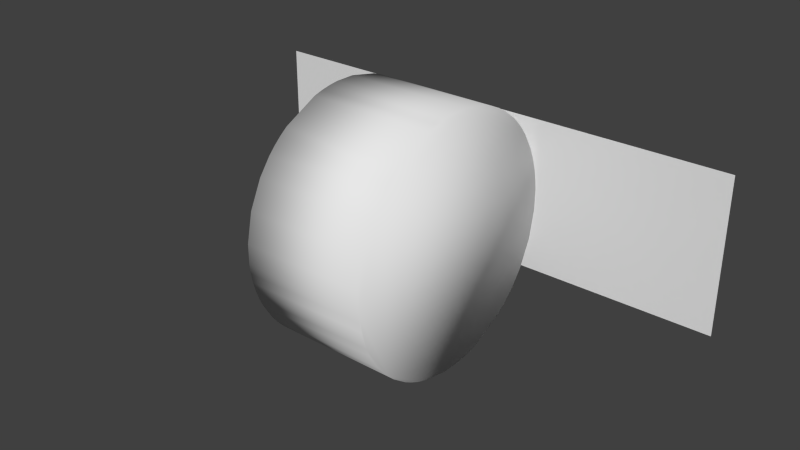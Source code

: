 # Source: odometer_digit.blend  (saved by Blender 2.71.0; exported with 4.5.12 LTS)
import bpy
from mathutils import Matrix  # noqa: F401  (used for matrix-valued properties, if any)

bpy.ops.wm.read_factory_settings(use_empty=True)
scene = bpy.context.scene
scene.name = 'Scene'

# ---- collections
col_collection_1 = bpy.data.collections.new('Collection 1'); scene.collection.children.link(col_collection_1)

# ---- materials (node trees are filled in below, after node groups)
mat_material_001 = bpy.data.materials.new('Material.001')
mat_material_001.alpha_threshold = 0.0
mat_material_001.use_transparent_shadow = False
mat_material_001.roughness = 0.5
mat_material_001.specular_intensity = 0.6429
mat_material_001.line_color = (0.0, 0.0, 0.0, 1.0)

# ---- material node trees

# ---- world
world_world = bpy.data.worlds.new('World'); scene.world = world_world
world_world.color = (0.05088, 0.05088, 0.05088)
world_world.use_sun_shadow = False
world_world.sun_shadow_jitter_overblur = 0.0
world_world.cycles.sampling_method = 'MANUAL'
world_world.cycles.sample_map_resolution = 256

# ---- meshes
me_plane = bpy.data.meshes.new('Plane')
me_plane.from_pydata([(-1.0, -1.0, 0.0), (1.0, -1.0, 0.0), (-1.0, 1.0, 0.0), (1.0, 1.0, 0.0)], [], [(0, 2, 3, 1)])
_uv = me_plane.uv_layers.new(name='UVMap')
_uv.uv.foreach_set('vector', [0.3594, 0.7676, 0.3594, 1.0, 1.0, 1.0, 1.0, 0.7676])
me_plane.use_remesh_preserve_volume = False
me_plane.use_remesh_preserve_attributes = False
me_plane.use_mirror_vertex_groups = False
me_plane.update()
me_cylinder_002 = bpy.data.meshes.new('Cylinder.002')
me_cylinder_002.from_pydata([(-0.25, -0.4872, -0.1125), (0.25, -0.4872, -0.1125), (-0.25, -0.4945, -0.0739), (0.25, -0.4945, -0.0739), (-0.25, -0.4988, -0.03488), (0.25, -0.4988, -0.03488), (-0.25, -0.5, 0.004363), (0.25, -0.5, 0.004364), (-0.25, -0.4981, 0.04358), (0.25, -0.4981, 0.04358), (-0.25, -0.4931, 0.08252), (0.25, -0.4931, 0.08252), (-0.25, -0.4851, 0.121), (0.25, -0.4851, 0.121), (-0.25, -0.4742, 0.1587), (0.25, -0.4742, 0.1587), (-0.25, -0.4603, 0.1954), (0.25, -0.4603, 0.1954), (-0.25, -0.4435, 0.2309), (0.25, -0.4435, 0.2309), (-0.25, -0.424, 0.265), (0.25, -0.424, 0.265), (-0.25, -0.4019, 0.2974), (0.25, -0.4019, 0.2974), (-0.25, -0.3774, 0.328), (0.25, -0.3774, 0.328), (-0.25, -0.3505, 0.3566), (0.25, -0.3505, 0.3566), (-0.25, -0.3214, 0.383), (0.25, -0.3214, 0.383), (-0.25, -0.2904, 0.4071), (0.25, -0.2904, 0.4071), (-0.25, -0.2575, 0.4286), (0.25, -0.2575, 0.4286), (-0.25, -0.2231, 0.4475), (0.25, -0.2231, 0.4475), (-0.25, -0.1873, 0.4636), (0.25, -0.1873, 0.4636), (-0.25, -0.1504, 0.4769), (0.25, -0.1504, 0.4769), (-0.25, -0.1125, 0.4872), (0.25, -0.1125, 0.4872), (-0.25, -0.0739, 0.4945), (0.25, -0.0739, 0.4945), (-0.25, -0.03488, 0.4988), (0.25, -0.03488, 0.4988), (-0.25, 0.004364, 0.5), (0.25, 0.004364, 0.5), (-0.25, 0.04358, 0.4981), (0.25, 0.04358, 0.4981), (-0.25, 0.08252, 0.4931), (0.25, 0.08252, 0.4931), (-0.25, 0.121, 0.4851), (0.25, 0.121, 0.4851), (-0.25, 0.1587, 0.4742), (0.25, 0.1587, 0.4742), (-0.25, 0.1954, 0.4603), (0.25, 0.1954, 0.4603), (-0.25, 0.2309, 0.4435), (0.25, 0.2309, 0.4435), (-0.25, 0.265, 0.424), (0.25, 0.265, 0.424), (-0.25, 0.2974, 0.4019), (0.25, 0.2974, 0.4019), (-0.25, 0.328, 0.3774), (0.25, 0.328, 0.3774), (-0.25, 0.3566, 0.3505), (0.25, 0.3566, 0.3505), (-0.25, 0.383, 0.3214), (0.25, 0.383, 0.3214), (-0.25, 0.4071, 0.2904), (0.25, 0.4071, 0.2904), (-0.25, 0.4286, 0.2575), (0.25, 0.4286, 0.2575), (-0.25, 0.4475, 0.2231), (0.25, 0.4475, 0.2231), (-0.25, 0.4636, 0.1873), (0.25, 0.4636, 0.1873), (-0.25, 0.4769, 0.1504), (0.25, 0.4769, 0.1504), (-0.25, 0.4872, 0.1125), (0.25, 0.4872, 0.1125), (-0.25, 0.4945, 0.0739), (0.25, 0.4945, 0.0739), (-0.25, 0.4988, 0.03488), (0.25, 0.4988, 0.03488), (-0.25, 0.5, -0.004364), (0.25, 0.5, -0.004364), (-0.25, 0.4981, -0.04358), (0.25, 0.4981, -0.04358), (-0.25, 0.4931, -0.08252), (0.25, 0.4931, -0.08252), (-0.25, 0.4851, -0.121), (0.25, 0.4851, -0.121), (-0.25, 0.4742, -0.1587), (0.25, 0.4742, -0.1587), (-0.25, 0.4603, -0.1954), (0.25, 0.4603, -0.1954), (-0.25, 0.4435, -0.2309), (0.25, 0.4435, -0.2309), (-0.25, 0.424, -0.265), (0.25, 0.424, -0.265), (-0.25, 0.4019, -0.2974), (0.25, 0.4019, -0.2974), (-0.25, 0.3774, -0.328), (0.25, 0.3774, -0.328), (-0.25, 0.3505, -0.3566), (0.25, 0.3505, -0.3566), (-0.25, 0.3214, -0.383), (0.25, 0.3214, -0.383), (-0.25, 0.2904, -0.4071), (0.25, 0.2904, -0.4071), (-0.25, 0.2575, -0.4286), (0.25, 0.2575, -0.4286), (-0.25, 0.2231, -0.4475), (0.25, 0.2231, -0.4475), (-0.25, 0.1873, -0.4636), (0.25, 0.1873, -0.4636), (-0.25, 0.1504, -0.4769), (0.25, 0.1504, -0.4769), (-0.25, 0.1125, -0.4872), (0.25, 0.1125, -0.4872), (-0.25, 0.0739, -0.4945), (0.25, 0.0739, -0.4945), (-0.25, 0.03488, -0.4988), (0.25, 0.03488, -0.4988), (-0.25, -0.004364, -0.5), (0.25, -0.004364, -0.5), (-0.25, -0.04358, -0.4981), (0.25, -0.04358, -0.4981), (-0.25, -0.08252, -0.4931), (0.25, -0.08252, -0.4931), (-0.25, -0.121, -0.4851), (0.25, -0.121, -0.4851), (-0.25, -0.1587, -0.4742), (0.25, -0.1587, -0.4742), (-0.25, -0.1954, -0.4603), (0.25, -0.1954, -0.4603), (-0.25, -0.2309, -0.4435), (0.25, -0.2309, -0.4435), (-0.25, -0.265, -0.424), (0.25, -0.265, -0.424), (-0.25, -0.2974, -0.4019), (0.25, -0.2974, -0.4019), (-0.25, -0.328, -0.3774), (0.25, -0.328, -0.3774), (-0.25, -0.3566, -0.3505), (0.25, -0.3566, -0.3505), (-0.25, -0.383, -0.3214), (0.25, -0.383, -0.3214), (-0.25, -0.4071, -0.2904), (0.25, -0.4071, -0.2904), (-0.25, -0.4286, -0.2575), (0.25, -0.4286, -0.2575), (-0.25, -0.4475, -0.2231), (0.25, -0.4475, -0.2231), (-0.25, -0.4636, -0.1873), (0.25, -0.4636, -0.1873), (-0.25, -0.4769, -0.1504), (0.25, -0.4769, -0.1504)], [], [(0, 1, 3, 2), (2, 3, 5, 4), (4, 5, 7, 6), (6, 7, 9, 8), (8, 9, 11, 10), (10, 11, 13, 12), (12, 13, 15, 14), (14, 15, 17, 16), (16, 17, 19, 18), (18, 19, 21, 20), (20, 21, 23, 22), (22, 23, 25, 24), (24, 25, 27, 26), (26, 27, 29, 28), (28, 29, 31, 30), (30, 31, 33, 32), (32, 33, 35, 34), (34, 35, 37, 36), (36, 37, 39, 38), (38, 39, 41, 40), (40, 41, 43, 42), (42, 43, 45, 44), (44, 45, 47, 46), (46, 47, 49, 48), (48, 49, 51, 50), (50, 51, 53, 52), (52, 53, 55, 54), (54, 55, 57, 56), (56, 57, 59, 58), (58, 59, 61, 60), (60, 61, 63, 62), (62, 63, 65, 64), (64, 65, 67, 66), (66, 67, 69, 68), (68, 69, 71, 70), (70, 71, 73, 72), (72, 73, 75, 74), (74, 75, 77, 76), (76, 77, 79, 78), (78, 79, 81, 80), (80, 81, 83, 82), (82, 83, 85, 84), (84, 85, 87, 86), (86, 87, 89, 88), (88, 89, 91, 90), (90, 91, 93, 92), (92, 93, 95, 94), (94, 95, 97, 96), (96, 97, 99, 98), (98, 99, 101, 100), (100, 101, 103, 102), (102, 103, 105, 104), (104, 105, 107, 106), (106, 107, 109, 108), (108, 109, 111, 110), (110, 111, 113, 112), (112, 113, 115, 114), (114, 115, 117, 116), (116, 117, 119, 118), (118, 119, 121, 120), (120, 121, 123, 122), (122, 123, 125, 124), (124, 125, 127, 126), (126, 127, 129, 128), (128, 129, 131, 130), (130, 131, 133, 132), (132, 133, 135, 134), (134, 135, 137, 136), (136, 137, 139, 138), (138, 139, 141, 140), (140, 141, 143, 142), (142, 143, 145, 144), (144, 145, 147, 146), (146, 147, 149, 148), (148, 149, 151, 150), (150, 151, 153, 152), (152, 153, 155, 154), (154, 155, 157, 156), (3, 1, 159, 157, 155, 153, 151, 149, 147, 145, 143, 141, 139, 137, 135, 133, 131, 129, 127, 125, 123, 121, 119, 117, 115, 113, 111, 109, 107, 105, 103, 101, 99, 97, 95, 93, 91, 89, 87, 85, 83, 81, 79, 77, 75, 73, 71, 69, 67, 65, 63, 61, 59, 57, 55, 53, 51, 49, 47, 45, 43, 41, 39, 37, 35, 33, 31, 29, 27, 25, 23, 21, 19, 17, 15, 13, 11, 9, 7, 5), (158, 159, 1, 0), (156, 157, 159, 158), (0, 2, 4, 6, 8, 10, 12, 14, 16, 18, 20, 22, 24, 26, 28, 30, 32, 34, 36, 38, 40, 42, 44, 46, 48, 50, 52, 54, 56, 58, 60, 62, 64, 66, 68, 70, 72, 74, 76, 78, 80, 82, 84, 86, 88, 90, 92, 94, 96, 98, 100, 102, 104, 106, 108, 110, 112, 114, 116, 118, 120, 122, 124, 126, 128, 130, 132, 134, 136, 138, 140, 142, 144, 146, 148, 150, 152, 154, 156, 158)])
me_cylinder_002.polygons.foreach_set('use_smooth', [True] * 82)
_uv = me_cylinder_002.uv_layers.new(name='UVMap')
_uv.uv.foreach_set('vector', [0.165, 0.5244, 0.005859, 0.5234, 0.005859, 0.5107, 0.165, 0.5117, 0.165, 0.5117, 0.005859, 0.5107, 0.005859, 0.5, 0.165, 0.501, 0.165, 0.501, 0.005859, 0.5, 0.005859, 0.4883, 0.165, 0.4893, 0.165, 0.4893, 0.005859, 0.4883, 0.005859, 0.4766, 0.165, 0.4766, 0.165, 0.4766, 0.005859, 0.4766, 0.005859, 0.4639, 0.165, 0.4648, 0.165, 0.4648, 0.005859, 0.4639, 0.005859, 0.4531, 0.165, 0.4541, 0.165, 0.4541, 0.005859, 0.4531, 0.005859, 0.4404, 0.165, 0.4414, 0.165, 0.4414, 0.005859, 0.4404, 0.005859, 0.4287, 0.165, 0.4297, 0.165, 0.4297, 0.005859, 0.4287, 0.005859, 0.416, 0.165, 0.417, 0.165, 0.417, 0.005859, 0.416, 0.005859, 0.4062, 0.165, 0.4062, 0.165, 0.4062, 0.005859, 0.4062, 0.005859, 0.3936, 0.165, 0.3936, 0.165, 0.3936, 0.005859, 0.3936, 0.005859, 0.3809, 0.165, 0.3809, 0.165, 0.3809, 0.005859, 0.3809, 0.005859, 0.3701, 0.165, 0.3701, 0.165, 0.3701, 0.005859, 0.3701, 0.005859, 0.3594, 0.165, 0.3594, 0.165, 0.3594, 0.005859, 0.3594, 0.005859, 0.3467, 0.165, 0.3467, 0.165, 0.3467, 0.005859, 0.3467, 0.005859, 0.334, 0.165, 0.334, 0.165, 0.334, 0.005859, 0.334, 0.005859, 0.3213, 0.165, 0.3213, 0.165, 0.3213, 0.005859, 0.3213, 0.005859, 0.3115, 0.165, 0.3115, 0.165, 0.3115, 0.005859, 0.3115, 0.005859, 0.2988, 0.165, 0.2988, 0.165, 0.2988, 0.005859, 0.2988, 0.005859, 0.2861, 0.165, 0.2861, 0.165, 0.2861, 0.005859, 0.2861, 0.005859, 0.2744, 0.165, 0.2744, 0.165, 0.2744, 0.005859, 0.2744, 0.005859, 0.2637, 0.165, 0.2637, 0.165, 0.2637, 0.005859, 0.2637, 0.005859, 0.252, 0.165, 0.252, 0.165, 0.252, 0.005859, 0.252, 0.005859, 0.2393, 0.165, 0.2393, 0.165, 0.2393, 0.005859, 0.2393, 0.005859, 0.2266, 0.165, 0.2266, 0.165, 0.2266, 0.005859, 0.2266, 0.005859, 0.2158, 0.165, 0.2158, 0.165, 0.2158, 0.005859, 0.2158, 0.005859, 0.2031, 0.165, 0.2031, 0.165, 0.2031, 0.005859, 0.2031, 0.005859, 0.1914, 0.165, 0.1914, 0.165, 0.1914, 0.005859, 0.1914, 0.005859, 0.1797, 0.165, 0.1797, 0.165, 0.1797, 0.005859, 0.1797, 0.005859, 0.1689, 0.165, 0.1689, 0.165, 0.1689, 0.005859, 0.1689, 0.005859, 0.1562, 0.165, 0.1562, 0.165, 0.1562, 0.005859, 0.1562, 0.005859, 0.1436, 0.165, 0.1436, 0.165, 0.1436, 0.005859, 0.1436, 0.005859, 0.1318, 0.165, 0.1318, 0.165, 0.1318, 0.005859, 0.1318, 0.005859, 0.1211, 0.165, 0.1211, 0.165, 0.1211, 0.005859, 0.1211, 0.005859, 0.1084, 0.165, 0.1084, 0.165, 0.1084, 0.005859, 0.1084, 0.005859, 0.0957, 0.165, 0.0957, 0.165, 0.0957, 0.005859, 0.0957, 0.005859, 0.08398, 0.165, 0.08398, 0.165, 0.08398, 0.005859, 0.08398, 0.005859, 0.07422, 0.165, 0.07422, 0.165, 0.07422, 0.005859, 0.07422, 0.005859, 0.06152, 0.165, 0.06152, 0.165, 0.06152, 0.005859, 0.06152, 0.005859, 0.04883, 0.165, 0.04883, 0.1641, 1.0, 0.004883, 1.0, 0.004883, 0.9873, 0.1641, 0.9873, 0.1641, 0.9873, 0.004883, 0.9873, 0.004883, 0.9746, 0.1641, 0.9746, 0.1641, 0.9746, 0.004883, 0.9746, 0.004883, 0.9648, 0.1641, 0.9648, 0.1641, 0.9648, 0.004883, 0.9648, 0.004883, 0.9531, 0.1641, 0.9531, 0.1641, 0.9531, 0.004883, 0.9531, 0.004883, 0.9404, 0.165, 0.9404, 0.165, 0.9404, 0.004883, 0.9404, 0.004883, 0.9277, 0.165, 0.9277, 0.165, 0.9277, 0.004883, 0.9277, 0.004883, 0.917, 0.165, 0.917, 0.165, 0.917, 0.004883, 0.917, 0.004883, 0.9053, 0.165, 0.9053, 0.165, 0.9053, 0.004883, 0.9053, 0.004883, 0.8926, 0.165, 0.8926, 0.165, 0.8926, 0.004883, 0.8926, 0.004883, 0.8799, 0.165, 0.8799, 0.165, 0.8799, 0.004883, 0.8799, 0.004883, 0.8691, 0.165, 0.8691, 0.165, 0.8691, 0.004883, 0.8691, 0.004883, 0.8574, 0.165, 0.8574, 0.165, 0.8574, 0.004883, 0.8574, 0.004883, 0.8457, 0.165, 0.8457, 0.165, 0.8457, 0.004883, 0.8457, 0.004883, 0.833, 0.165, 0.833, 0.165, 0.833, 0.004883, 0.833, 0.004883, 0.8223, 0.165, 0.8223, 0.165, 0.8223, 0.004883, 0.8223, 0.004883, 0.8096, 0.165, 0.8096, 0.165, 0.8096, 0.004883, 0.8096, 0.004883, 0.7969, 0.165, 0.7969, 0.165, 0.7969, 0.004883, 0.7969, 0.004883, 0.7852, 0.165, 0.7852, 0.165, 0.7852, 0.004883, 0.7852, 0.004883, 0.7744, 0.165, 0.7744, 0.165, 0.7744, 0.004883, 0.7744, 0.004883, 0.7627, 0.165, 0.7627, 0.165, 0.7627, 0.004883, 0.7627, 0.005859, 0.75, 0.165, 0.75, 0.165, 0.75, 0.005859, 0.75, 0.005859, 0.7383, 0.165, 0.7383, 0.165, 0.7383, 0.005859, 0.7383, 0.005859, 0.7275, 0.165, 0.7275, 0.165, 0.7275, 0.005859, 0.7275, 0.005859, 0.7148, 0.165, 0.7148, 0.165, 0.7148, 0.005859, 0.7148, 0.005859, 0.7021, 0.165, 0.7021, 0.165, 0.7021, 0.005859, 0.7021, 0.005859, 0.6904, 0.165, 0.6904, 0.165, 0.6904, 0.005859, 0.6904, 0.005859, 0.6787, 0.165, 0.6787, 0.165, 0.6787, 0.005859, 0.6787, 0.005859, 0.668, 0.165, 0.668, 0.165, 0.668, 0.005859, 0.668, 0.005859, 0.6553, 0.165, 0.6553, 0.165, 0.6553, 0.005859, 0.6553, 0.005859, 0.6436, 0.165, 0.6436, 0.165, 0.6436, 0.005859, 0.6436, 0.005859, 0.6318, 0.165, 0.6318, 0.165, 0.6318, 0.005859, 0.6318, 0.005859, 0.6191, 0.165, 0.6191, 0.165, 0.6191, 0.005859, 0.6191, 0.005859, 0.6074, 0.165, 0.6074, 0.165, 0.6074, 0.005859, 0.6074, 0.005859, 0.5957, 0.165, 0.5957, 0.165, 0.5957, 0.005859, 0.5957, 0.005859, 0.584, 0.165, 0.584, 0.165, 0.584, 0.005859, 0.584, 0.005859, 0.5723, 0.165, 0.5723, 0.165, 0.5723, 0.005859, 0.5723, 0.005859, 0.5586, 0.165, 0.5596, 0.165, 0.5596, 0.005859, 0.5586, 0.005859, 0.5488, 0.165, 0.5488, 0.0, 0.0, 0.0, 0.0, 0.0, 0.0, 0.0, 0.0, 0.0, 0.0, 0.0, 0.0, 0.0, 0.0, 0.0, 0.0, 0.0, 0.0, 0.0, 0.0, 0.0, 0.0, 0.0, 0.0, 0.0, 0.0, 0.0, 0.0, 0.0, 0.0, 0.0, 0.0, 0.0, 0.0, 0.0, 0.0, 0.0, 0.0, 0.0, 0.0, 0.0, 0.0, 0.0, 0.0, 0.0, 0.0, 0.0, 0.0, 0.0, 0.0, 0.0, 0.0, 0.0, 0.0, 0.0, 0.0, 0.0, 0.0, 0.0, 0.0, 0.0, 0.0, 0.0, 0.0, 0.0, 0.0, 0.0, 0.0, 0.0, 0.0, 0.0, 0.0, 0.0, 0.0, 0.0, 0.0, 0.0, 0.0, 0.0, 0.0, 0.0, 0.0, 0.0, 0.0, 0.0, 0.0, 0.0, 0.0, 0.0, 0.0, 0.0, 0.0, 0.0, 0.0, 0.0, 0.0, 0.0, 0.0, 0.0, 0.0, 0.0, 0.0, 0.0, 0.0, 0.0, 0.0, 0.0, 0.0, 0.0, 0.0, 0.0, 0.0, 0.0, 0.0, 0.0, 0.0, 0.0, 0.0, 0.0, 0.0, 0.0, 0.0, 0.0, 0.0, 0.0, 0.0, 0.0, 0.0, 0.0, 0.0, 0.0, 0.0, 0.0, 0.0, 0.0, 0.0, 0.0, 0.0, 0.0, 0.0, 0.0, 0.0, 0.0, 0.0, 0.0, 0.0, 0.0, 0.0, 0.0, 0.0, 0.0, 0.0, 0.0, 0.0, 0.0, 0.0, 0.0, 0.0, 0.0, 0.0, 0.165, 0.5371, 0.005859, 0.5361, 0.005859, 0.5234, 0.165, 0.5244, 0.165, 0.5488, 0.005859, 0.5488, 0.005859, 0.5361, 0.165, 0.5371, 0.0, 0.0, 0.0, 0.0, 0.0, 0.0, 0.0, 0.0, 0.0, 0.0, 0.0, 0.0, 0.0, 0.0, 0.0, 0.0, 0.0, 0.0, 0.0, 0.0, 0.0, 0.0, 0.0, 0.0, 0.0, 0.0, 0.0, 0.0, 0.0, 0.0, 0.0, 0.0, 0.0, 0.0, 0.0, 0.0, 0.0, 0.0, 0.0, 0.0, 0.0, 0.0, 0.0, 0.0, 0.0, 0.0, 0.0, 0.0, 0.0, 0.0, 0.0, 0.0, 0.0, 0.0, 0.0, 0.0, 0.0, 0.0, 0.0, 0.0, 0.0, 0.0, 0.0, 0.0, 0.0, 0.0, 0.0, 0.0, 0.0, 0.0, 0.0, 0.0, 0.0, 0.0, 0.0, 0.0, 0.0, 0.0, 0.0, 0.0, 0.0, 0.0, 0.0, 0.0, 0.0, 0.0, 0.0, 0.0, 0.0, 0.0, 0.0, 0.0, 0.0, 0.0, 0.0, 0.0, 0.0, 0.0, 0.0, 0.0, 0.0, 0.0, 0.0, 0.0, 0.0, 0.0, 0.0, 0.0, 0.0, 0.0, 0.0, 0.0, 0.0, 0.0, 0.0, 0.0, 0.0, 0.0, 0.0, 0.0, 0.0, 0.0, 0.0, 0.0, 0.0, 0.0, 0.0, 0.0, 0.0, 0.0, 0.0, 0.0, 0.0, 0.0, 0.0, 0.0, 0.0, 0.0, 0.0, 0.0, 0.0, 0.0, 0.0, 0.0, 0.0, 0.0, 0.0, 0.0, 0.0, 0.0, 0.0, 0.0, 0.0, 0.0, 0.0, 0.0, 0.0, 0.0, 0.0, 0.0])
me_cylinder_002.materials.append(mat_material_001)
me_cylinder_002.use_remesh_preserve_volume = False
me_cylinder_002.use_remesh_preserve_attributes = False
me_cylinder_002.use_mirror_vertex_groups = False
me_cylinder_002.update()

# ---- objects
ob_plate = bpy.data.objects.new('Plate', me_plane)
ob_numberdisc = bpy.data.objects.new('NumberDisc', me_cylinder_002)

# ---- transforms, parenting, visibility, modifiers, constraints
ob_plate.location = (0.0, 0.5119, 0.0)
ob_plate.rotation_euler = (1.571, -0.0, 0.0)
ob_plate.scale = (1.0, 0.311, 1.0)
ob_plate.lineart.crease_threshold = 0.0
ob_numberdisc.location = (0.0, 0.0, 0.0)
ob_numberdisc.lineart.crease_threshold = 0.0
_m = ob_numberdisc.modifiers.new('Decimate', 'DECIMATE')
_m.decimate_type = 'DISSOLVE'
_m.ratio = 0.3257
_m.angle_limit = 0.192
_m.delimit = {'SEAM'}

# ---- collection membership
col_collection_1.objects.link(ob_plate)
col_collection_1.objects.link(ob_numberdisc)

# ---- scene / render settings (as saved in the file)
scene.frame_start = 1; scene.frame_end = 250; scene.frame_set(1)
scene.render.engine = 'BLENDER_EEVEE_NEXT'
scene.render.image_settings.compression = 90
scene.render.resolution_percentage = 50
scene.render.dither_intensity = 0.0
scene.cycles.use_denoising = False
scene.cycles.samples = 10
scene.cycles.sampling_pattern = 'TABULATED_SOBOL'
scene.cycles.light_sampling_threshold = 0.0
scene.cycles.use_adaptive_sampling = False
scene.cycles.use_light_tree = False
scene.cycles.blur_glossy = 0.0
scene.cycles.volume_bounces = 1
scene.cycles.pixel_filter_type = 'GAUSSIAN'
scene.cycles.sample_clamp_indirect = 0.0
scene.view_settings.view_transform = 'Standard'
bpy.context.view_layer.update()

# ---- added for rendering (the .blend has no active camera and no usable light): camera, sun
cam_auto = bpy.data.cameras.new('AutoCamera')
cam_auto.lens = 50.0
cam_auto.sensor_width = 36.0
cam_auto.clip_end = 1000.0
ob_auto_camera = bpy.data.objects.new('AutoCamera', cam_auto)
scene.collection.objects.link(ob_auto_camera)
ob_auto_camera.location = (2.27083, -2.71903, 1.81666)
ob_auto_camera.rotation_euler = (1.09748, -7.21219e-08, 0.694738)
scene.camera = ob_auto_camera
light_auto_sun = bpy.data.lights.new('AutoSun', 'SUN')
light_auto_sun.energy = 3.0
light_auto_sun.angle = 0.0523599
ob_auto_sun = bpy.data.objects.new('AutoSun', light_auto_sun)
scene.collection.objects.link(ob_auto_sun)
ob_auto_sun.rotation_euler = (0.872665, 0.174533, 0.523599)
bpy.context.view_layer.update()
